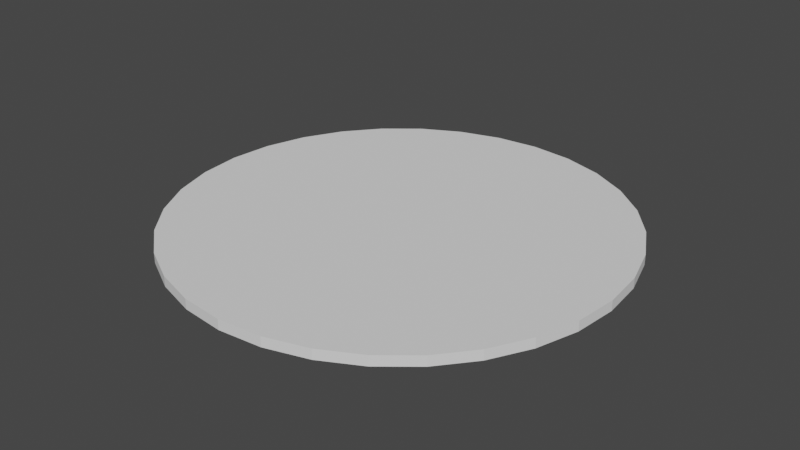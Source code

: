 # Source: selection2.blend  (saved by Blender 3.0.42; exported with 4.5.12 LTS)
import bpy
from mathutils import Matrix  # noqa: F401  (used for matrix-valued properties, if any)

bpy.ops.wm.read_factory_settings(use_empty=True)
scene = bpy.context.scene
scene.name = 'Scene'

# ---- collections
col_collection = bpy.data.collections.new('Collection'); scene.collection.children.link(col_collection)

# ---- world
world_world = bpy.data.worlds.new('World'); scene.world = world_world
world_world.use_nodes = True; world_world.node_tree.nodes.clear()
_N = world_world.node_tree.nodes; _L = world_world.node_tree.links
n0 = _N.new('ShaderNodeOutputWorld'); n0.name = 'World Output'; n0.location = (300, 300)
n1 = _N.new('ShaderNodeBackground'); n1.name = 'Background'; n1.location = (10, 300)
n1.inputs[0].default_value = (0.05088, 0.05088, 0.05088, 1.0)
_L.new(n1.outputs[0], n0.inputs[0])
n0.is_active_output = True
world_world.color = (0.05088, 0.05088, 0.05088)
world_world.use_sun_shadow = False
world_world.sun_shadow_jitter_overblur = 0.0

# ---- meshes
me_circle_002 = bpy.data.meshes.new('Circle.002')
me_circle_002.from_pydata([(1.888e-09, 0.6351, 0.0), (-0.1239, 0.6229, 0.0), (-0.243, 0.5868, 0.0), (-0.3529, 0.5281, 0.0), (-0.4491, 0.4491, 0.0), (-0.5281, 0.3529, 0.0), (-0.5868, 0.243, 0.0), (-0.6229, 0.1239, 0.0), (-0.6351, -2.525e-08, 0.0), (-0.6229, -0.1239, 0.0), (-0.5868, -0.243, 0.0), (-0.5281, -0.3529, 0.0), (-0.4491, -0.4491, 0.0), (-0.3529, -0.5281, 0.0), (-0.243, -0.5868, 0.0), (-0.1239, -0.6229, 0.0), (5.741e-08, -0.6351, 0.0), (0.1239, -0.6229, 0.0), (0.243, -0.5868, 0.0), (0.3529, -0.5281, 0.0), (0.4491, -0.4491, 0.0), (0.5281, -0.3529, 0.0), (0.5868, -0.243, 0.0), (0.6229, -0.1239, 0.0), (0.6351, 1.009e-08, 0.0), (0.6229, 0.1239, 0.0), (0.5868, 0.243, 0.0), (0.5281, 0.3529, 0.0), (0.4491, 0.4491, 0.0), (0.3529, 0.5281, 0.0), (0.243, 0.5868, 0.0), (0.1239, 0.6229, 0.0), (1.888e-09, 0.6351, 0.02899), (-0.1239, 0.6229, 0.02899), (-0.243, 0.5868, 0.02899), (-0.3529, 0.5281, 0.02899), (-0.4491, 0.4491, 0.02899), (-0.5281, 0.3529, 0.02899), (-0.5868, 0.243, 0.02899), (-0.6229, 0.1239, 0.02899), (-0.6351, -2.525e-08, 0.02899), (-0.6229, -0.1239, 0.02899), (-0.5868, -0.243, 0.02899), (-0.5281, -0.3529, 0.02899), (-0.4491, -0.4491, 0.02899), (-0.3529, -0.5281, 0.02899), (-0.243, -0.5868, 0.02899), (-0.1239, -0.6229, 0.02899), (5.741e-08, -0.6351, 0.02899), (0.1239, -0.6229, 0.02899), (0.243, -0.5868, 0.02899), (0.3529, -0.5281, 0.02899), (0.4491, -0.4491, 0.02899), (0.5281, -0.3529, 0.02899), (0.5868, -0.243, 0.02899), (0.6229, -0.1239, 0.02899), (0.6351, 1.009e-08, 0.02899), (0.6229, 0.1239, 0.02899), (0.5868, 0.243, 0.02899), (0.5281, 0.3529, 0.02899), (0.4491, 0.4491, 0.02899), (0.3529, 0.5281, 0.02899), (0.243, 0.5868, 0.02899), (0.1239, 0.6229, 0.02899)], [], [(1, 0, 31, 30, 29, 28, 27, 26, 25, 24, 23, 22, 21, 20, 19, 18, 17, 16, 15, 14, 13, 12, 11, 10, 9, 8, 7, 6, 5, 4, 3, 2), (33, 34, 35, 36, 37, 38, 39, 40, 41, 42, 43, 44, 45, 46, 47, 48, 49, 50, 51, 52, 53, 54, 55, 56, 57, 58, 59, 60, 61, 62, 63, 32), (9, 10, 42, 41), (23, 24, 56, 55), (10, 11, 43, 42), (24, 25, 57, 56), (11, 12, 44, 43), (25, 26, 58, 57), (12, 13, 45, 44), (26, 27, 59, 58), (13, 14, 46, 45), (0, 1, 33, 32), (27, 28, 60, 59), (14, 15, 47, 46), (1, 2, 34, 33), (28, 29, 61, 60), (15, 16, 48, 47), (2, 3, 35, 34), (29, 30, 62, 61), (16, 17, 49, 48), (3, 4, 36, 35), (30, 31, 63, 62), (17, 18, 50, 49), (4, 5, 37, 36), (31, 0, 32, 63), (18, 19, 51, 50), (5, 6, 38, 37), (19, 20, 52, 51), (6, 7, 39, 38), (20, 21, 53, 52), (7, 8, 40, 39), (21, 22, 54, 53), (8, 9, 41, 40), (22, 23, 55, 54)])
_uv = me_circle_002.uv_layers.new(name='UVMap')
_uv.uv.foreach_set('vector', [0.0, 0.0, 0.0, 0.0, 0.0, 0.0, 0.0, 0.0, 0.0, 0.0, 0.0, 0.0, 0.0, 0.0, 0.0, 0.0, 0.0, 0.0, 0.0, 0.0, 0.0, 0.0, 0.0, 0.0, 0.0, 0.0, 0.0, 0.0, 0.0, 0.0, 0.0, 0.0, 0.0, 0.0, 0.0, 0.0, 0.0, 0.0, 0.0, 0.0, 0.0, 0.0, 0.0, 0.0, 0.0, 0.0, 0.0, 0.0, 0.0, 0.0, 0.0, 0.0, 0.0, 0.0, 0.0, 0.0, 0.0, 0.0, 0.0, 0.0, 0.0, 0.0, 0.0, 0.0, 0.0, 0.0, 0.0, 0.0, 0.0, 0.0, 0.0, 0.0, 0.0, 0.0, 0.0, 0.0, 0.0, 0.0, 0.0, 0.0, 0.0, 0.0, 0.0, 0.0, 0.0, 0.0, 0.0, 0.0, 0.0, 0.0, 0.0, 0.0, 0.0, 0.0, 0.0, 0.0, 0.0, 0.0, 0.0, 0.0, 0.0, 0.0, 0.0, 0.0, 0.0, 0.0, 0.0, 0.0, 0.0, 0.0, 0.0, 0.0, 0.0, 0.0, 0.0, 0.0, 0.0, 0.0, 0.0, 0.0, 0.0, 0.0, 0.0, 0.0, 0.0, 0.0, 0.0, 0.0, 0.0, 0.0, 0.0, 0.0, 0.0, 0.0, 0.0, 0.0, 0.0, 0.0, 0.0, 0.0, 0.0, 0.0, 0.0, 0.0, 0.0, 0.0, 0.0, 0.0, 0.0, 0.0, 0.0, 0.0, 0.0, 0.0, 0.0, 0.0, 0.0, 0.0, 0.0, 0.0, 0.0, 0.0, 0.0, 0.0, 0.0, 0.0, 0.0, 0.0, 0.0, 0.0, 0.0, 0.0, 0.0, 0.0, 0.0, 0.0, 0.0, 0.0, 0.0, 0.0, 0.0, 0.0, 0.0, 0.0, 0.0, 0.0, 0.0, 0.0, 0.0, 0.0, 0.0, 0.0, 0.0, 0.0, 0.0, 0.0, 0.0, 0.0, 0.0, 0.0, 0.0, 0.0, 0.0, 0.0, 0.0, 0.0, 0.0, 0.0, 0.0, 0.0, 0.0, 0.0, 0.0, 0.0, 0.0, 0.0, 0.0, 0.0, 0.0, 0.0, 0.0, 0.0, 0.0, 0.0, 0.0, 0.0, 0.0, 0.0, 0.0, 0.0, 0.0, 0.0, 0.0, 0.0, 0.0, 0.0, 0.0, 0.0, 0.0, 0.0, 0.0, 0.0, 0.0, 0.0, 0.0, 0.0, 0.0, 0.0, 0.0, 0.0, 0.0, 0.0, 0.0, 0.0, 0.0, 0.0, 0.0, 0.0, 0.0, 0.0, 0.0, 0.0, 0.0, 0.0, 0.0, 0.0, 0.0, 0.0, 0.0, 0.0, 0.0, 0.0, 0.0, 0.0, 0.0, 0.0, 0.0, 0.0, 0.0, 0.0, 0.0, 0.0, 0.0, 0.0, 0.0, 0.0, 0.0, 0.0, 0.0, 0.0, 0.0, 0.0, 0.0, 0.0, 0.0, 0.0, 0.0, 0.0, 0.0, 0.0, 0.0, 0.0, 0.0, 0.0, 0.0, 0.0, 0.0, 0.0, 0.0, 0.0, 0.0, 0.0, 0.0, 0.0, 0.0, 0.0, 0.0, 0.0, 0.0, 0.0, 0.0, 0.0, 0.0, 0.0, 0.0, 0.0, 0.0, 0.0, 0.0, 0.0, 0.0, 0.0, 0.0, 0.0, 0.0, 0.0, 0.0, 0.0, 0.0, 0.0, 0.0, 0.0, 0.0, 0.0, 0.0, 0.0, 0.0, 0.0, 0.0, 0.0, 0.0, 0.0, 0.0, 0.0, 0.0, 0.0, 0.0, 0.0, 0.0, 0.0, 0.0, 0.0, 0.0, 0.0, 0.0, 0.0, 0.0, 0.0, 0.0, 0.0, 0.0, 0.0, 0.0, 0.0, 0.0, 0.0, 0.0, 0.0, 0.0, 0.0, 0.0, 0.0, 0.0, 0.0])
me_circle_002.use_remesh_fix_poles = True
me_circle_002.use_remesh_preserve_attributes = False
me_circle_002.update()

# ---- objects
ob_circle = bpy.data.objects.new('Circle', me_circle_002)

# ---- transforms, parenting, visibility, modifiers, constraints
ob_circle.location = (0.0, 0.0, 0.0)

# ---- collection membership
col_collection.objects.link(ob_circle)

# ---- scene / render settings (as saved in the file)
scene.frame_start = 1; scene.frame_end = 250; scene.frame_set(13)
scene.render.engine = 'BLENDER_EEVEE_NEXT'
scene.cycles.sampling_pattern = 'TABULATED_SOBOL'
scene.cycles.use_light_tree = False
scene.view_settings.view_transform = 'Filmic'
bpy.context.view_layer.update()

# ---- added for rendering (the .blend has no active camera and no usable light): camera, sun
cam_auto = bpy.data.cameras.new('AutoCamera')
cam_auto.lens = 50.0
cam_auto.sensor_width = 36.0
cam_auto.clip_end = 1000.0
ob_auto_camera = bpy.data.objects.new('AutoCamera', cam_auto)
scene.collection.objects.link(ob_auto_camera)
ob_auto_camera.location = (1.66227, -1.99473, 1.34431)
ob_auto_camera.rotation_euler = (1.09748, -7.21219e-08, 0.694738)
scene.camera = ob_auto_camera
light_auto_sun = bpy.data.lights.new('AutoSun', 'SUN')
light_auto_sun.energy = 3.0
light_auto_sun.angle = 0.0523599
ob_auto_sun = bpy.data.objects.new('AutoSun', light_auto_sun)
scene.collection.objects.link(ob_auto_sun)
ob_auto_sun.rotation_euler = (0.872665, 0.174533, 0.523599)
bpy.context.view_layer.update()
